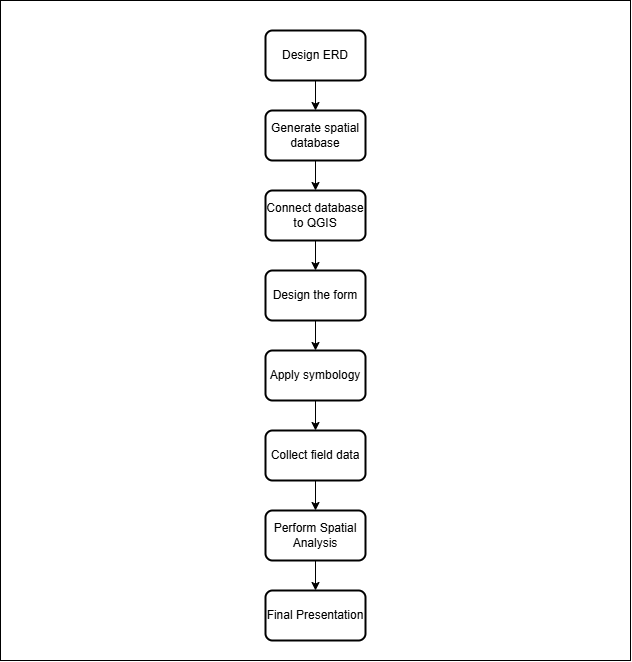

The diagram above was exported from draw.io. Its source (the exported page's mxGraphModel, read from the mxfile embedded in the PNG):
<mxGraphModel dx="1310" dy="1520" grid="1" gridSize="10" guides="1" tooltips="1" connect="1" arrows="1" fold="1" page="1" pageScale="1" pageWidth="827" pageHeight="583" math="0" shadow="0">
  <root>
    <mxCell id="0" />
    <mxCell id="1" parent="0" />
    <mxCell id="tbF4uegqVoI3y1iCBuZD-1" value="Design ERD" style="rounded=1;whiteSpace=wrap;html=1;absoluteArcSize=1;arcSize=14;strokeWidth=2;" parent="1" vertex="1">
      <mxGeometry x="364" y="-80" width="100" height="50" as="geometry" />
    </mxCell>
    <mxCell id="tbF4uegqVoI3y1iCBuZD-2" value="" style="endArrow=classic;html=1;rounded=0;exitX=0.5;exitY=1;exitDx=0;exitDy=0;" parent="1" source="tbF4uegqVoI3y1iCBuZD-1" edge="1">
      <mxGeometry width="50" height="50" relative="1" as="geometry">
        <mxPoint x="434" y="90" as="sourcePoint" />
        <mxPoint x="414" as="targetPoint" />
      </mxGeometry>
    </mxCell>
    <mxCell id="tbF4uegqVoI3y1iCBuZD-3" value="Generate spatial database" style="rounded=1;whiteSpace=wrap;html=1;absoluteArcSize=1;arcSize=14;strokeWidth=2;" parent="1" vertex="1">
      <mxGeometry x="364" width="100" height="50" as="geometry" />
    </mxCell>
    <mxCell id="tbF4uegqVoI3y1iCBuZD-6" value="" style="endArrow=classic;html=1;rounded=0;exitX=0.5;exitY=1;exitDx=0;exitDy=0;" parent="1" edge="1">
      <mxGeometry width="50" height="50" relative="1" as="geometry">
        <mxPoint x="414" y="50" as="sourcePoint" />
        <mxPoint x="414" y="80" as="targetPoint" />
      </mxGeometry>
    </mxCell>
    <mxCell id="tbF4uegqVoI3y1iCBuZD-7" value="Connect database to QGIS" style="rounded=1;whiteSpace=wrap;html=1;absoluteArcSize=1;arcSize=14;strokeWidth=2;" parent="1" vertex="1">
      <mxGeometry x="364" y="80" width="100" height="50" as="geometry" />
    </mxCell>
    <mxCell id="tbF4uegqVoI3y1iCBuZD-9" value="" style="endArrow=classic;html=1;rounded=0;exitX=0.5;exitY=1;exitDx=0;exitDy=0;" parent="1" edge="1">
      <mxGeometry width="50" height="50" relative="1" as="geometry">
        <mxPoint x="414" y="130" as="sourcePoint" />
        <mxPoint x="414" y="160" as="targetPoint" />
      </mxGeometry>
    </mxCell>
    <mxCell id="tbF4uegqVoI3y1iCBuZD-10" value="Design the form" style="rounded=1;whiteSpace=wrap;html=1;absoluteArcSize=1;arcSize=14;strokeWidth=2;" parent="1" vertex="1">
      <mxGeometry x="364" y="160" width="100" height="50" as="geometry" />
    </mxCell>
    <mxCell id="tbF4uegqVoI3y1iCBuZD-11" value="" style="endArrow=classic;html=1;rounded=0;exitX=0.5;exitY=1;exitDx=0;exitDy=0;" parent="1" edge="1">
      <mxGeometry width="50" height="50" relative="1" as="geometry">
        <mxPoint x="414" y="210" as="sourcePoint" />
        <mxPoint x="414" y="240" as="targetPoint" />
      </mxGeometry>
    </mxCell>
    <mxCell id="tbF4uegqVoI3y1iCBuZD-12" value="Apply symbology" style="rounded=1;whiteSpace=wrap;html=1;absoluteArcSize=1;arcSize=14;strokeWidth=2;" parent="1" vertex="1">
      <mxGeometry x="364" y="240" width="100" height="50" as="geometry" />
    </mxCell>
    <mxCell id="tbF4uegqVoI3y1iCBuZD-13" value="" style="endArrow=classic;html=1;rounded=0;exitX=0.5;exitY=1;exitDx=0;exitDy=0;" parent="1" edge="1">
      <mxGeometry width="50" height="50" relative="1" as="geometry">
        <mxPoint x="414" y="290" as="sourcePoint" />
        <mxPoint x="414" y="320" as="targetPoint" />
      </mxGeometry>
    </mxCell>
    <mxCell id="tbF4uegqVoI3y1iCBuZD-14" value="Collect field data" style="rounded=1;whiteSpace=wrap;html=1;absoluteArcSize=1;arcSize=14;strokeWidth=2;" parent="1" vertex="1">
      <mxGeometry x="364" y="320" width="100" height="50" as="geometry" />
    </mxCell>
    <mxCell id="tbF4uegqVoI3y1iCBuZD-15" value="" style="endArrow=classic;html=1;rounded=0;exitX=0.5;exitY=1;exitDx=0;exitDy=0;" parent="1" edge="1">
      <mxGeometry width="50" height="50" relative="1" as="geometry">
        <mxPoint x="414" y="370" as="sourcePoint" />
        <mxPoint x="414" y="400" as="targetPoint" />
      </mxGeometry>
    </mxCell>
    <mxCell id="tbF4uegqVoI3y1iCBuZD-16" value="Perform Spatial Analysis" style="rounded=1;whiteSpace=wrap;html=1;absoluteArcSize=1;arcSize=14;strokeWidth=2;" parent="1" vertex="1">
      <mxGeometry x="364" y="400" width="100" height="50" as="geometry" />
    </mxCell>
    <mxCell id="tbF4uegqVoI3y1iCBuZD-18" value="" style="endArrow=classic;html=1;rounded=0;exitX=0.5;exitY=1;exitDx=0;exitDy=0;" parent="1" edge="1">
      <mxGeometry width="50" height="50" relative="1" as="geometry">
        <mxPoint x="414" y="450" as="sourcePoint" />
        <mxPoint x="414" y="480" as="targetPoint" />
      </mxGeometry>
    </mxCell>
    <mxCell id="tbF4uegqVoI3y1iCBuZD-19" value="Final Presentation" style="rounded=1;whiteSpace=wrap;html=1;absoluteArcSize=1;arcSize=14;strokeWidth=2;" parent="1" vertex="1">
      <mxGeometry x="364" y="480" width="100" height="50" as="geometry" />
    </mxCell>
    <mxCell id="tbF4uegqVoI3y1iCBuZD-20" value="" style="verticalLabelPosition=bottom;verticalAlign=top;html=1;shape=mxgraph.basic.rect;fillColor2=none;strokeWidth=1;size=20;indent=5;fillColor=none;" parent="1" vertex="1">
      <mxGeometry x="99" y="-110" width="630" height="660" as="geometry" />
    </mxCell>
  </root>
</mxGraphModel>